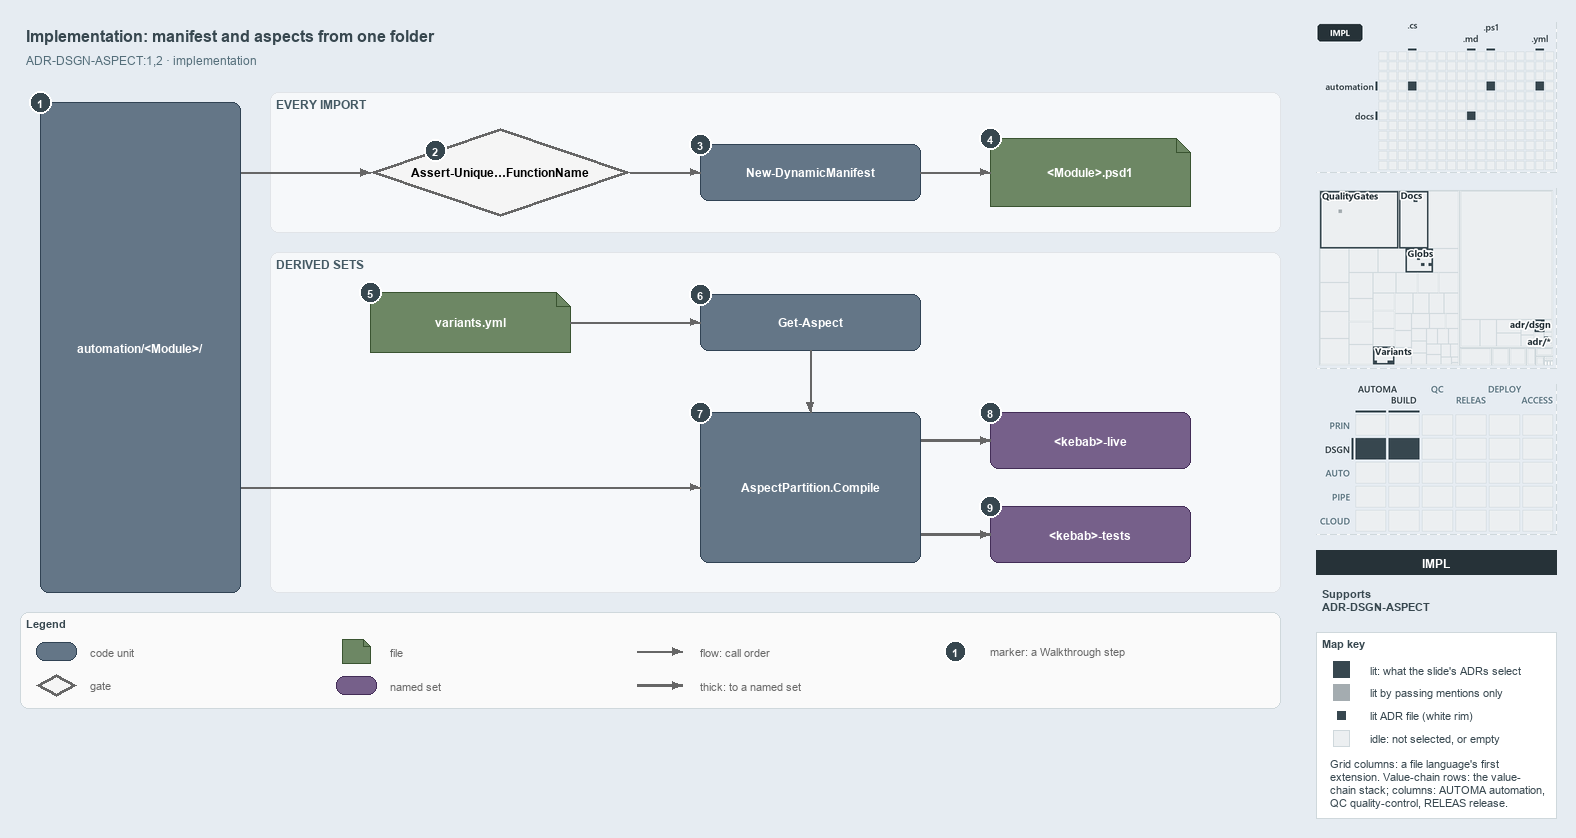

The diagram above was exported from draw.io. Its source (the exported page's mxGraphModel, read from the mxfile embedded in the PNG):
<mxGraphModel dx="1024" dy="768" grid="0" gridSize="10" guides="1" tooltips="1" connect="1" arrows="1" fold="1" page="1" pageScale="1" pageWidth="1572" pageHeight="722" background="#E6ECF2" math="0" shadow="0">
  <root>
    <mxCell id="0" />
    <mxCell id="1" parent="0" />
    <mxCell id="title" value="Implementation: manifest and aspects from one folder" style="text;html=1;align=left;verticalAlign=middle;fontSize=16;fontStyle=1;fontColor=#37474F;" vertex="1" parent="1">
      <mxGeometry x="20" y="14" width="1260" height="30" as="geometry" />
    </mxCell>
    <mxCell id="subtitle" value="ADR-DSGN-ASPECT:1,2 &amp;#183; implementation" style="text;html=1;align=left;verticalAlign=middle;fontSize=12;fontColor=#546E7A;" vertex="1" parent="1">
      <mxGeometry x="20" y="44" width="1240" height="20" as="geometry" />
    </mxCell>
    <mxCell id="band-import" value="EVERY IMPORT" style="rounded=1;html=1;arcSize=3;fillColor=#F6F8FA;strokeColor=#E1E4E8;verticalAlign=top;align=left;spacingLeft=8;fontStyle=1;fontSize=12;fontColor=#455A64;" vertex="1" parent="1">
      <mxGeometry x="270" y="86" width="1010" height="140" as="geometry" />
    </mxCell>
    <mxCell id="band-sets" value="DERIVED SETS" style="rounded=1;html=1;arcSize=3;fillColor=#F6F8FA;strokeColor=#E1E4E8;verticalAlign=top;align=left;spacingLeft=8;fontStyle=1;fontSize=12;fontColor=#455A64;" vertex="1" parent="1">
      <mxGeometry x="270" y="246" width="1010" height="340" as="geometry" />
    </mxCell>
    <mxCell id="folder" value="&lt;b&gt;automation/&amp;lt;Module&amp;gt;/&lt;/b&gt;" style="rounded=1;whiteSpace=wrap;html=1;arcSize=20;fillColor=#647687;strokeColor=#314354;fontColor=#FFFFFF;fontSize=12;" vertex="1" parent="1">
      <mxGeometry x="40" y="96" width="200" height="490" as="geometry" />
    </mxCell>
    <mxCell id="gate-unique" value="&lt;b&gt;Assert-Unique&amp;#8230;FunctionName&lt;/b&gt;" style="rhombus;whiteSpace=wrap;html=1;fillColor=#f5f5f5;strokeColor=#666666;strokeWidth=3;fontSize=12;" vertex="1" parent="1">
      <mxGeometry x="370" y="122" width="260" height="88" as="geometry" />
    </mxCell>
    <mxCell id="manifest" value="&lt;b&gt;New-DynamicManifest&lt;/b&gt;" style="rounded=1;whiteSpace=wrap;html=1;arcSize=20;fillColor=#647687;strokeColor=#314354;fontColor=#FFFFFF;fontSize=12;" vertex="1" parent="1">
      <mxGeometry x="700" y="138" width="220" height="56" as="geometry" />
    </mxCell>
    <mxCell id="psd1" value="&lt;b&gt;&amp;lt;Module&amp;gt;.psd1&lt;/b&gt;" style="shape=note;size=14;whiteSpace=wrap;html=1;fillColor=#6d8764;strokeColor=#3a5431;fontColor=#FFFFFF;fontSize=12;" vertex="1" parent="1">
      <mxGeometry x="990" y="132" width="200" height="68" as="geometry" />
    </mxCell>
    <mxCell id="variants" value="&lt;b&gt;variants.yml&lt;/b&gt;" style="shape=note;size=14;whiteSpace=wrap;html=1;fillColor=#6d8764;strokeColor=#3a5431;fontColor=#FFFFFF;fontSize=12;" vertex="1" parent="1">
      <mxGeometry x="370" y="286" width="200" height="60" as="geometry" />
    </mxCell>
    <mxCell id="get-aspect" value="&lt;b&gt;Get-Aspect&lt;/b&gt;" style="rounded=1;whiteSpace=wrap;html=1;arcSize=20;fillColor=#647687;strokeColor=#314354;fontColor=#FFFFFF;fontSize=12;" vertex="1" parent="1">
      <mxGeometry x="700" y="288" width="220" height="56" as="geometry" />
    </mxCell>
    <mxCell id="compile" value="&lt;b&gt;AspectPartition.Compile&lt;/b&gt;" style="rounded=1;whiteSpace=wrap;html=1;arcSize=20;fillColor=#647687;strokeColor=#314354;fontColor=#FFFFFF;fontSize=12;" vertex="1" parent="1">
      <mxGeometry x="700" y="406" width="220" height="150" as="geometry" />
    </mxCell>
    <mxCell id="live" value="&lt;b&gt;&amp;lt;kebab&amp;gt;-live&lt;/b&gt;" style="rounded=1;whiteSpace=wrap;html=1;arcSize=20;fillColor=#76608a;strokeColor=#432d57;fontColor=#FFFFFF;fontSize=12;" vertex="1" parent="1">
      <mxGeometry x="990" y="406" width="200" height="56" as="geometry" />
    </mxCell>
    <mxCell id="tests" value="&lt;b&gt;&amp;lt;kebab&amp;gt;-tests&lt;/b&gt;" style="rounded=1;whiteSpace=wrap;html=1;arcSize=20;fillColor=#76608a;strokeColor=#432d57;fontColor=#FFFFFF;fontSize=12;" vertex="1" parent="1">
      <mxGeometry x="990" y="500" width="200" height="56" as="geometry" />
    </mxCell>
    <mxCell id="port-folder-r1" value="" style="text;html=1;strokeColor=none;fillColor=none;" vertex="1" parent="1">
      <mxGeometry x="240" y="166" width="1" height="1" as="geometry" />
    </mxCell>
    <mxCell id="edge-folder-unique" value="" style="edgeStyle=orthogonalEdgeStyle;rounded=1;html=1;endArrow=block;strokeColor=#666666;" edge="1" parent="1" source="port-folder-r1" target="gate-unique">
      <mxGeometry relative="1" as="geometry" />
    </mxCell>
    <mxCell id="edge-unique-manifest" value="" style="edgeStyle=orthogonalEdgeStyle;rounded=1;html=1;endArrow=block;strokeColor=#666666;" edge="1" parent="1" source="gate-unique" target="manifest">
      <mxGeometry relative="1" as="geometry" />
    </mxCell>
    <mxCell id="edge-manifest-psd1" value="" style="edgeStyle=orthogonalEdgeStyle;rounded=1;html=1;endArrow=block;strokeColor=#666666;" edge="1" parent="1" source="manifest" target="psd1">
      <mxGeometry relative="1" as="geometry" />
    </mxCell>
    <mxCell id="edge-variants-aspect" value="" style="edgeStyle=orthogonalEdgeStyle;rounded=1;html=1;endArrow=block;strokeColor=#666666;" edge="1" parent="1" source="variants" target="get-aspect">
      <mxGeometry relative="1" as="geometry" />
    </mxCell>
    <mxCell id="edge-aspect-compile" value="" style="edgeStyle=orthogonalEdgeStyle;rounded=1;html=1;endArrow=block;strokeColor=#666666;" edge="1" parent="1" source="get-aspect" target="compile">
      <mxGeometry relative="1" as="geometry" />
    </mxCell>
    <mxCell id="port-folder-r2" value="" style="text;html=1;strokeColor=none;fillColor=none;" vertex="1" parent="1">
      <mxGeometry x="240" y="481" width="1" height="1" as="geometry" />
    </mxCell>
    <mxCell id="edge-folder-compile" value="" style="edgeStyle=orthogonalEdgeStyle;rounded=1;html=1;endArrow=block;strokeColor=#666666;" edge="1" parent="1" source="port-folder-r2" target="compile">
      <mxGeometry relative="1" as="geometry" />
    </mxCell>
    <mxCell id="port-compile-r1" value="" style="text;html=1;strokeColor=none;fillColor=none;" vertex="1" parent="1">
      <mxGeometry x="920" y="434" width="1" height="1" as="geometry" />
    </mxCell>
    <mxCell id="edge-compile-live" value="" style="edgeStyle=orthogonalEdgeStyle;rounded=1;html=1;endArrow=block;strokeColor=#666666;strokeWidth=2.5;" edge="1" parent="1" source="port-compile-r1" target="live">
      <mxGeometry relative="1" as="geometry" />
    </mxCell>
    <mxCell id="port-compile-r2" value="" style="text;html=1;strokeColor=none;fillColor=none;" vertex="1" parent="1">
      <mxGeometry x="920" y="528" width="1" height="1" as="geometry" />
    </mxCell>
    <mxCell id="edge-compile-tests" value="" style="edgeStyle=orthogonalEdgeStyle;rounded=1;html=1;endArrow=block;strokeColor=#666666;strokeWidth=2.5;" edge="1" parent="1" source="port-compile-r2" target="tests">
      <mxGeometry relative="1" as="geometry" />
    </mxCell>
    <mxCell id="mark-1" value="1" style="ellipse;html=1;fillColor=#37474F;strokeColor=#FFFFFF;strokeWidth=2;fontColor=#FFFFFF;fontStyle=1;fontSize=11;" vertex="1" parent="1">
      <mxGeometry x="29" y="85" width="22" height="22" as="geometry" />
    </mxCell>
    <mxCell id="mark-2" value="2" style="ellipse;html=1;fillColor=#37474F;strokeColor=#FFFFFF;strokeWidth=2;fontColor=#FFFFFF;fontStyle=1;fontSize=11;" vertex="1" parent="1">
      <mxGeometry x="424" y="133" width="22" height="22" as="geometry" />
    </mxCell>
    <mxCell id="mark-3" value="3" style="ellipse;html=1;fillColor=#37474F;strokeColor=#FFFFFF;strokeWidth=2;fontColor=#FFFFFF;fontStyle=1;fontSize=11;" vertex="1" parent="1">
      <mxGeometry x="689" y="127" width="22" height="22" as="geometry" />
    </mxCell>
    <mxCell id="mark-4" value="4" style="ellipse;html=1;fillColor=#37474F;strokeColor=#FFFFFF;strokeWidth=2;fontColor=#FFFFFF;fontStyle=1;fontSize=11;" vertex="1" parent="1">
      <mxGeometry x="979" y="121" width="22" height="22" as="geometry" />
    </mxCell>
    <mxCell id="mark-5" value="5" style="ellipse;html=1;fillColor=#37474F;strokeColor=#FFFFFF;strokeWidth=2;fontColor=#FFFFFF;fontStyle=1;fontSize=11;" vertex="1" parent="1">
      <mxGeometry x="359" y="275" width="22" height="22" as="geometry" />
    </mxCell>
    <mxCell id="mark-6" value="6" style="ellipse;html=1;fillColor=#37474F;strokeColor=#FFFFFF;strokeWidth=2;fontColor=#FFFFFF;fontStyle=1;fontSize=11;" vertex="1" parent="1">
      <mxGeometry x="689" y="277" width="22" height="22" as="geometry" />
    </mxCell>
    <mxCell id="mark-7" value="7" style="ellipse;html=1;fillColor=#37474F;strokeColor=#FFFFFF;strokeWidth=2;fontColor=#FFFFFF;fontStyle=1;fontSize=11;" vertex="1" parent="1">
      <mxGeometry x="689" y="395" width="22" height="22" as="geometry" />
    </mxCell>
    <mxCell id="mark-8" value="8" style="ellipse;html=1;fillColor=#37474F;strokeColor=#FFFFFF;strokeWidth=2;fontColor=#FFFFFF;fontStyle=1;fontSize=11;" vertex="1" parent="1">
      <mxGeometry x="979" y="395" width="22" height="22" as="geometry" />
    </mxCell>
    <mxCell id="mark-9" value="9" style="ellipse;html=1;fillColor=#37474F;strokeColor=#FFFFFF;strokeWidth=2;fontColor=#FFFFFF;fontStyle=1;fontSize=11;" vertex="1" parent="1">
      <mxGeometry x="979" y="489" width="22" height="22" as="geometry" />
    </mxCell>
    <mxCell id="legend" value="&lt;b&gt;Legend&lt;/b&gt;" style="rounded=1;whiteSpace=wrap;html=1;arcSize=6;fillColor=#FAFAFA;strokeColor=#CFD8DC;align=left;verticalAlign=top;spacing=8;fontSize=11;fontColor=#37474F;" vertex="1" parent="1">
      <mxGeometry x="20" y="606" width="1260" height="96" as="geometry" />
    </mxCell>
    <mxCell id="legend-code" value="" style="rounded=1;whiteSpace=wrap;html=1;arcSize=20;fillColor=#647687;strokeColor=#314354;fontColor=#FFFFFF;fontSize=12;" vertex="1" parent="1">
      <mxGeometry x="36" y="636" width="40" height="18" as="geometry" />
    </mxCell>
    <mxCell id="legend-code-text" value="code unit" style="text;html=1;align=left;verticalAlign=middle;fontSize=11;fontColor=#666666;" vertex="1" parent="1">
      <mxGeometry x="84" y="635" width="240" height="20" as="geometry" />
    </mxCell>
    <mxCell id="legend-gate" value="" style="rhombus;whiteSpace=wrap;html=1;fillColor=#f5f5f5;strokeColor=#666666;strokeWidth=3;fontSize=12;" vertex="1" parent="1">
      <mxGeometry x="36" y="668" width="40" height="22" as="geometry" />
    </mxCell>
    <mxCell id="legend-gate-text" value="gate" style="text;html=1;align=left;verticalAlign=middle;fontSize=11;fontColor=#666666;" vertex="1" parent="1">
      <mxGeometry x="84" y="669" width="240" height="20" as="geometry" />
    </mxCell>
    <mxCell id="legend-file" value="" style="shape=note;size=7;whiteSpace=wrap;html=1;fillColor=#6d8764;strokeColor=#3a5431;fontColor=#FFFFFF;fontSize=12;" vertex="1" parent="1">
      <mxGeometry x="342" y="633" width="28" height="24" as="geometry" />
    </mxCell>
    <mxCell id="legend-file-text" value="file" style="text;html=1;align=left;verticalAlign=middle;fontSize=11;fontColor=#666666;" vertex="1" parent="1">
      <mxGeometry x="384" y="635" width="240" height="20" as="geometry" />
    </mxCell>
    <mxCell id="legend-set" value="" style="rounded=1;whiteSpace=wrap;html=1;arcSize=20;fillColor=#76608a;strokeColor=#432d57;fontColor=#FFFFFF;fontSize=12;" vertex="1" parent="1">
      <mxGeometry x="336" y="670" width="40" height="18" as="geometry" />
    </mxCell>
    <mxCell id="legend-set-text" value="named set" style="text;html=1;align=left;verticalAlign=middle;fontSize=11;fontColor=#666666;" vertex="1" parent="1">
      <mxGeometry x="384" y="669" width="240" height="20" as="geometry" />
    </mxCell>
    <mxCell id="legend-flow-a" value="" style="text;html=1;strokeColor=none;fillColor=none;" vertex="1" parent="1">
      <mxGeometry x="636" y="645" width="1" height="1" as="geometry" />
    </mxCell>
    <mxCell id="legend-flow-b" value="" style="text;html=1;strokeColor=none;fillColor=none;" vertex="1" parent="1">
      <mxGeometry x="682" y="645" width="1" height="1" as="geometry" />
    </mxCell>
    <mxCell id="legend-flow" value="" style="edgeStyle=orthogonalEdgeStyle;rounded=1;html=1;endArrow=block;strokeColor=#666666;" edge="1" parent="1" source="legend-flow-a" target="legend-flow-b">
      <mxGeometry relative="1" as="geometry" />
    </mxCell>
    <mxCell id="legend-flow-text" value="flow: call order" style="text;html=1;align=left;verticalAlign=middle;fontSize=11;fontColor=#666666;" vertex="1" parent="1">
      <mxGeometry x="694" y="635" width="240" height="20" as="geometry" />
    </mxCell>
    <mxCell id="legend-thick-a" value="" style="text;html=1;strokeColor=none;fillColor=none;" vertex="1" parent="1">
      <mxGeometry x="636" y="679" width="1" height="1" as="geometry" />
    </mxCell>
    <mxCell id="legend-thick-b" value="" style="text;html=1;strokeColor=none;fillColor=none;" vertex="1" parent="1">
      <mxGeometry x="682" y="679" width="1" height="1" as="geometry" />
    </mxCell>
    <mxCell id="legend-thick" value="" style="edgeStyle=orthogonalEdgeStyle;rounded=1;html=1;endArrow=block;strokeColor=#666666;strokeWidth=2.5;" edge="1" parent="1" source="legend-thick-a" target="legend-thick-b">
      <mxGeometry relative="1" as="geometry" />
    </mxCell>
    <mxCell id="legend-thick-text" value="thick: to a named set" style="text;html=1;align=left;verticalAlign=middle;fontSize=11;fontColor=#666666;" vertex="1" parent="1">
      <mxGeometry x="694" y="669" width="240" height="20" as="geometry" />
    </mxCell>
    <mxCell id="legend-mark" value="1" style="ellipse;html=1;fillColor=#37474F;strokeColor=#FFFFFF;strokeWidth=2;fontColor=#FFFFFF;fontStyle=1;fontSize=11;" vertex="1" parent="1">
      <mxGeometry x="944" y="634" width="22" height="22" as="geometry" />
    </mxCell>
    <mxCell id="legend-mark-text" value="marker: a Walkthrough step" style="text;html=1;align=left;verticalAlign=middle;fontSize=11;fontColor=#666666;" vertex="1" parent="1">
      <mxGeometry x="984" y="635" width="220" height="20" as="geometry" />
    </mxCell>
    <mxCell id="minimap-grid" value="" style="shape=image;html=1;imageAspect=0;aspect=fixed;verticalLabelPosition=bottom;strokeColor=#CFD8DC;dashed=1;fillColor=#FAFAFA;image=data:image/png,(base64 omitted: 7980 chars);" vertex="1" parent="1">
      <mxGeometry x="1316" y="16" width="240" height="150" as="geometry" />
    </mxCell>
    <mxCell id="minimap-tree" value="" style="shape=image;html=1;imageAspect=0;aspect=fixed;verticalLabelPosition=bottom;strokeColor=#CFD8DC;dashed=1;fillColor=#FAFAFA;image=data:image/png,(base64 omitted: 19072 chars);" vertex="1" parent="1">
      <mxGeometry x="1316" y="182" width="240" height="180" as="geometry" />
    </mxCell>
    <mxCell id="minimap-chain" value="" style="shape=image;html=1;imageAspect=0;aspect=fixed;verticalLabelPosition=bottom;strokeColor=#CFD8DC;dashed=1;fillColor=#FAFAFA;image=data:image/png,(base64 omitted: 14340 chars);" vertex="1" parent="1">
      <mxGeometry x="1316" y="378" width="240" height="150" as="geometry" />
    </mxCell>
    <mxCell id="lens-badge" value="IMPL" style="rounded=0;whiteSpace=wrap;html=1;align=center;verticalAlign=middle;fontSize=12;fontStyle=1;fontColor=#FFFFFF;fillColor=#263238;strokeColor=none;" vertex="1" parent="1">
      <mxGeometry x="1316" y="544" width="240" height="24" as="geometry" />
    </mxCell>
    <mxCell id="supports" value="&lt;b&gt;Supports&lt;/b&gt;&lt;br&gt;ADR-DSGN-ASPECT" style="text;html=1;whiteSpace=wrap;align=left;verticalAlign=top;fontSize=11;fontColor=#37474F;" vertex="1" parent="1">
      <mxGeometry x="1316" y="576" width="240" height="38" as="geometry" />
    </mxCell>
    <mxCell id="mapkey" value="&lt;b&gt;Map key&lt;/b&gt;" style="rounded=0;whiteSpace=wrap;html=1;align=left;verticalAlign=top;fontSize=11;fontColor=#37474F;fillColor=#FFFFFF;strokeColor=#CFD8DC;spacingLeft=8;spacingTop=2;" vertex="1" parent="1">
      <mxGeometry x="1316" y="626" width="240" height="186" as="geometry" />
    </mxCell>
    <mxCell id="mapkey-lit" value="" style="rounded=0;html=1;fillColor=#37474F;strokeColor=#37474F;" vertex="1" parent="1">
      <mxGeometry x="1333.0" y="655.0" width="16" height="16" as="geometry" />
    </mxCell>
    <mxCell id="mapkey-lit-text" value="lit: what the slide's ADRs select" style="text;html=1;align=left;verticalAlign=middle;fontSize=11;fontColor=#37474F;" vertex="1" parent="1">
      <mxGeometry x="1364" y="653" width="184" height="20" as="geometry" />
    </mxCell>
    <mxCell id="mapkey-touched" value="" style="rounded=0;html=1;fillColor=#A4ACB0;strokeColor=#A4ACB0;" vertex="1" parent="1">
      <mxGeometry x="1333.0" y="678.0" width="16" height="16" as="geometry" />
    </mxCell>
    <mxCell id="mapkey-touched-text" value="lit by passing mentions only" style="text;html=1;align=left;verticalAlign=middle;fontSize=11;fontColor=#37474F;" vertex="1" parent="1">
      <mxGeometry x="1364" y="676" width="184" height="20" as="geometry" />
    </mxCell>
    <mxCell id="mapkey-adr" value="" style="rounded=0;html=1;fillColor=#37474F;strokeColor=#FFFFFF;strokeWidth=2;" vertex="1" parent="1">
      <mxGeometry x="1335.0" y="703.0" width="12" height="12" as="geometry" />
    </mxCell>
    <mxCell id="mapkey-adr-text" value="lit ADR file (white rim)" style="text;html=1;align=left;verticalAlign=middle;fontSize=11;fontColor=#37474F;" vertex="1" parent="1">
      <mxGeometry x="1364" y="699" width="184" height="20" as="geometry" />
    </mxCell>
    <mxCell id="mapkey-idle" value="" style="rounded=0;html=1;fillColor=#ECEFF1;strokeColor=#CFD8DC;" vertex="1" parent="1">
      <mxGeometry x="1333.0" y="724.0" width="16" height="16" as="geometry" />
    </mxCell>
    <mxCell id="mapkey-idle-text" value="idle: not selected, or empty" style="text;html=1;align=left;verticalAlign=middle;fontSize=11;fontColor=#37474F;" vertex="1" parent="1">
      <mxGeometry x="1364" y="722" width="184" height="20" as="geometry" />
    </mxCell>
    <mxCell id="mapkey-codes" value="Grid columns: a file language's first&lt;br&gt;extension. Value-chain rows: the value-&lt;br&gt;chain stack; columns: AUTOMA automation,&lt;br&gt;QC quality-control, RELEAS release." style="text;html=1;align=left;verticalAlign=top;whiteSpace=wrap;fontSize=11;fontColor=#37474F;" vertex="1" parent="1">
      <mxGeometry x="1324" y="746" width="224" height="60" as="geometry" />
    </mxCell>
  </root>
</mxGraphModel>